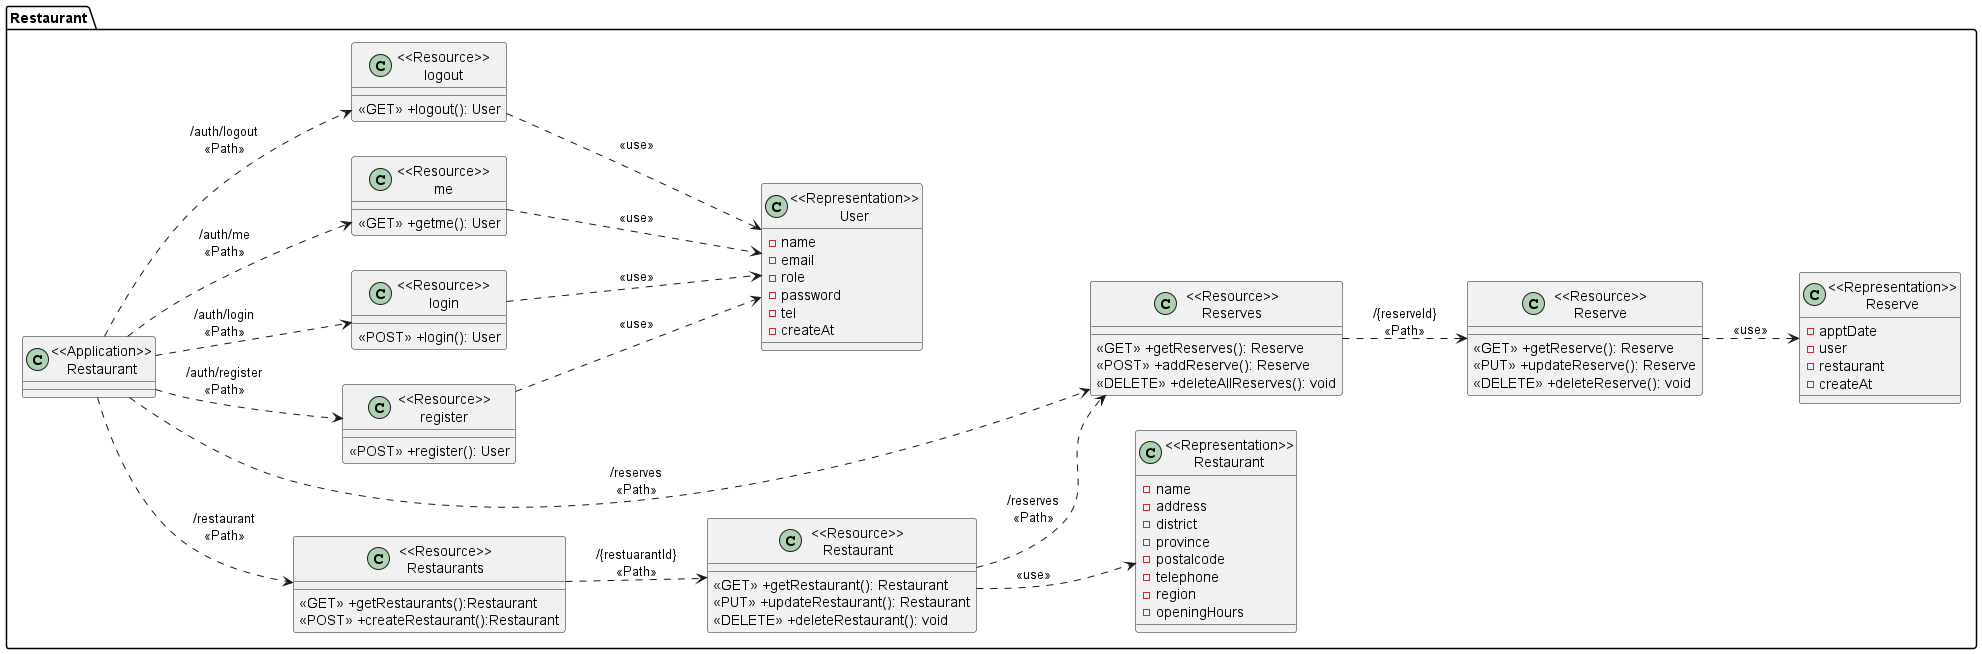

The diagram above was rendered by PlantUML. Its source (embedded in the PNG):
@startuml
left to right direction
package "Restaurant"{
    class "<<Application>>\nRestaurant" as Restaurants{}

    class "<<Resource>>\nRestaurants" as ResourceRestaurants{
        <<GET>> +getRestaurants():Restaurant
        <<POST>> +createRestaurant():Restaurant
    }
    
    class "<<Resource>>\nRestaurant" as ResourceRestaurant {
        <<GET>> +getRestaurant(): Restaurant
        <<PUT>> +updateRestaurant(): Restaurant
        <<DELETE>> +deleteRestaurant(): void
    }

    class "<<Resource>>\nReserves" as ResourceReserves {
        <<GET>> +getReserves(): Reserve
        <<POST>> +addReserve(): Reserve
        <<DELETE>> +deleteAllReserves(): void
    }

    class "<<Resource>>\nReserve" as ResourceReserve {
        <<GET>> +getReserve(): Reserve
        <<PUT>> +updateReserve(): Reserve
        <<DELETE>> +deleteReserve(): void
    }

    class "<<Resource>>\nregister" as ResourceRegister {
        <<POST>> +register(): User
    }

    class "<<Resource>>\nlogin" as ResourceLogin {
        <<POST>> +login(): User
    }

    class "<<Resource>>\nme" as ResourceMe {
        <<GET>> +getme(): User
    }

    class "<<Resource>>\nlogout" as ResourceLogout {
        <<GET>> +logout(): User
    }

    class "<<Representation>>\nRestaurant" as RepresentationRestaurant {
        -name
        -address
        -district
        -province
        -postalcode
        -telephone
        -region
        -openingHours
    }

    class "<<Representation>>\nReserve" as RepresentationReserve {
        -apptDate
        -user
        -restaurant
        -createAt
    }

    class "<<Representation>>\nUser" as RepresentationUser {
        -name
        -email
        -role
        -password
        -tel
        -createAt
    }

}

Restaurants ..> ResourceRestaurants:"/restaurant\n<<Path>>"
ResourceRestaurants ..> ResourceRestaurant: "/{restuarantId}\n<<Path>>"
ResourceRestaurant ..> RepresentationRestaurant: "<<use>>"

ResourceRestaurant ..> ResourceReserves:"/reserves\n<<Path>>"
Restaurants ..> ResourceReserves:"/reserves\n<<Path>>"
ResourceReserves ..> ResourceReserve: "/{reserveId}\n<<Path>>"
ResourceReserve ..> RepresentationReserve: "<<use>>"

Restaurants ..> ResourceRegister:"/auth/register\n<<Path>>"
Restaurants ..> ResourceLogin:"/auth/login\n<<Path>>"
Restaurants ..> ResourceMe:"/auth/me\n<<Path>>"
Restaurants ..> ResourceLogout:"/auth/logout\n<<Path>>"

ResourceRegister ..> RepresentationUser: "<<use>>" 
ResourceLogin ..> RepresentationUser: "<<use>>"
ResourceMe ..> RepresentationUser: "<<use>>"
ResourceLogout ..> RepresentationUser: "<<use>>"

@enduml